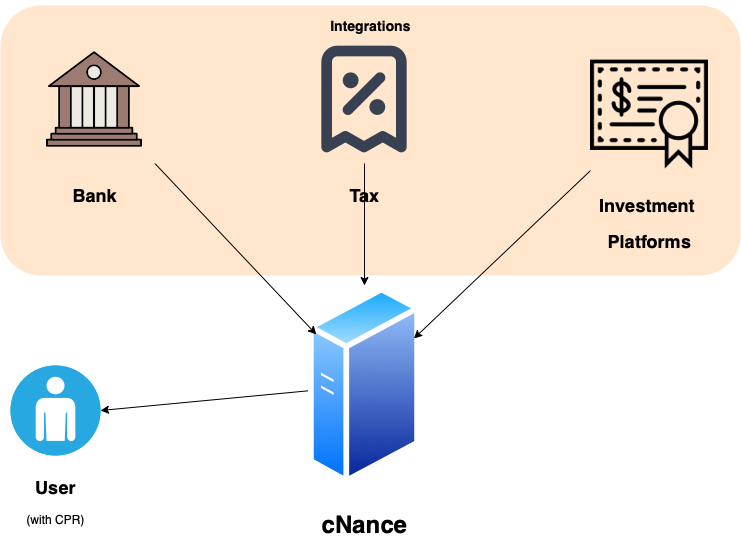

The diagram above was exported from draw.io. Its source (the exported page's mxGraphModel, read from the mxfile embedded in the PNG):
<mxGraphModel dx="1018" dy="1886" grid="1" gridSize="10" guides="1" tooltips="1" connect="1" arrows="1" fold="1" page="1" pageScale="1" pageWidth="827" pageHeight="1169" math="0" shadow="0">
  <root>
    <mxCell id="0" />
    <mxCell id="1" parent="0" />
    <mxCell id="rlyiKwZ7DXv_Saovwe5j-86" value="" style="whiteSpace=wrap;html=1;fillColor=#ffe6cc;strokeColor=none;rounded=1;" parent="1" vertex="1">
      <mxGeometry x="60" width="740" height="270" as="geometry" />
    </mxCell>
    <mxCell id="rlyiKwZ7DXv_Saovwe5j-89" style="edgeStyle=none;rounded=0;orthogonalLoop=1;jettySize=auto;html=1;entryX=1;entryY=0.5;entryDx=0;entryDy=0;entryPerimeter=0;" parent="1" source="rlyiKwZ7DXv_Saovwe5j-2" target="rlyiKwZ7DXv_Saovwe5j-8" edge="1">
      <mxGeometry relative="1" as="geometry" />
    </mxCell>
    <mxCell id="rlyiKwZ7DXv_Saovwe5j-2" value="&lt;h1&gt;cNance&lt;/h1&gt;" style="aspect=fixed;perimeter=ellipsePerimeter;html=1;align=center;shadow=0;dashed=0;spacingTop=3;image;image=img/lib/active_directory/generic_server.svg;" parent="1" vertex="1">
      <mxGeometry x="368" y="280" width="112" height="200" as="geometry" />
    </mxCell>
    <mxCell id="rlyiKwZ7DXv_Saovwe5j-10" style="edgeStyle=none;rounded=0;orthogonalLoop=1;jettySize=auto;html=1;" parent="1" source="rlyiKwZ7DXv_Saovwe5j-3" target="rlyiKwZ7DXv_Saovwe5j-2" edge="1">
      <mxGeometry relative="1" as="geometry" />
    </mxCell>
    <mxCell id="rlyiKwZ7DXv_Saovwe5j-3" value="&lt;h2&gt;Bank&lt;/h2&gt;" style="shape=image;html=1;verticalAlign=top;verticalLabelPosition=bottom;labelBackgroundColor=none;imageAspect=0;aspect=fixed;image=https://cdn1.iconfinder.com/data/icons/2-building-line-filled/614/2334_-_Bank-128.png" parent="1" vertex="1">
      <mxGeometry x="90" y="30" width="128" height="128" as="geometry" />
    </mxCell>
    <mxCell id="rlyiKwZ7DXv_Saovwe5j-12" style="edgeStyle=none;rounded=0;orthogonalLoop=1;jettySize=auto;html=1;" parent="1" source="rlyiKwZ7DXv_Saovwe5j-5" target="rlyiKwZ7DXv_Saovwe5j-2" edge="1">
      <mxGeometry relative="1" as="geometry" />
    </mxCell>
    <mxCell id="rlyiKwZ7DXv_Saovwe5j-5" value="&lt;h2&gt;Investment&amp;nbsp;&lt;/h2&gt;&lt;h2&gt;Platforms&lt;/h2&gt;" style="shape=image;html=1;verticalAlign=top;verticalLabelPosition=bottom;labelBackgroundColor=none;imageAspect=0;aspect=fixed;image=https://cdn0.iconfinder.com/data/icons/business-collection-2027/60/investment-128.png" parent="1" vertex="1">
      <mxGeometry x="650" y="50" width="118" height="118" as="geometry" />
    </mxCell>
    <mxCell id="rlyiKwZ7DXv_Saovwe5j-8" value="&lt;h2&gt;User&lt;/h2&gt;&lt;div&gt;(with CPR)&lt;/div&gt;" style="fillColor=#28A8E0;verticalLabelPosition=bottom;sketch=0;html=1;strokeColor=#ffffff;verticalAlign=top;align=center;points=[[0.145,0.145,0],[0.5,0,0],[0.855,0.145,0],[1,0.5,0],[0.855,0.855,0],[0.5,1,0],[0.145,0.855,0],[0,0.5,0]];pointerEvents=1;shape=mxgraph.cisco_safe.compositeIcon;bgIcon=ellipse;resIcon=mxgraph.cisco_safe.capability.user;" parent="1" vertex="1">
      <mxGeometry x="70" y="360" width="90" height="90" as="geometry" />
    </mxCell>
    <mxCell id="rlyiKwZ7DXv_Saovwe5j-87" value="&lt;h3&gt;Integrations&lt;/h3&gt;" style="text;html=1;resizable=0;autosize=1;align=center;verticalAlign=middle;points=[];fillColor=none;strokeColor=none;rounded=0;labelBackgroundColor=none;" parent="1" vertex="1">
      <mxGeometry x="380" y="-5" width="100" height="50" as="geometry" />
    </mxCell>
    <mxCell id="rlyiKwZ7DXv_Saovwe5j-11" style="edgeStyle=none;rounded=0;orthogonalLoop=1;jettySize=auto;html=1;" parent="1" source="rlyiKwZ7DXv_Saovwe5j-4" target="rlyiKwZ7DXv_Saovwe5j-2" edge="1">
      <mxGeometry relative="1" as="geometry" />
    </mxCell>
    <mxCell id="rlyiKwZ7DXv_Saovwe5j-4" value="&lt;h2&gt;Tax&lt;/h2&gt;" style="shape=image;html=1;verticalAlign=top;verticalLabelPosition=bottom;labelBackgroundColor=none;imageAspect=0;aspect=fixed;image=https://cdn1.iconfinder.com/data/icons/heroicons-ui/24/receipt-tax-128.png" parent="1" vertex="1">
      <mxGeometry x="360" y="30" width="128" height="128" as="geometry" />
    </mxCell>
  </root>
</mxGraphModel>